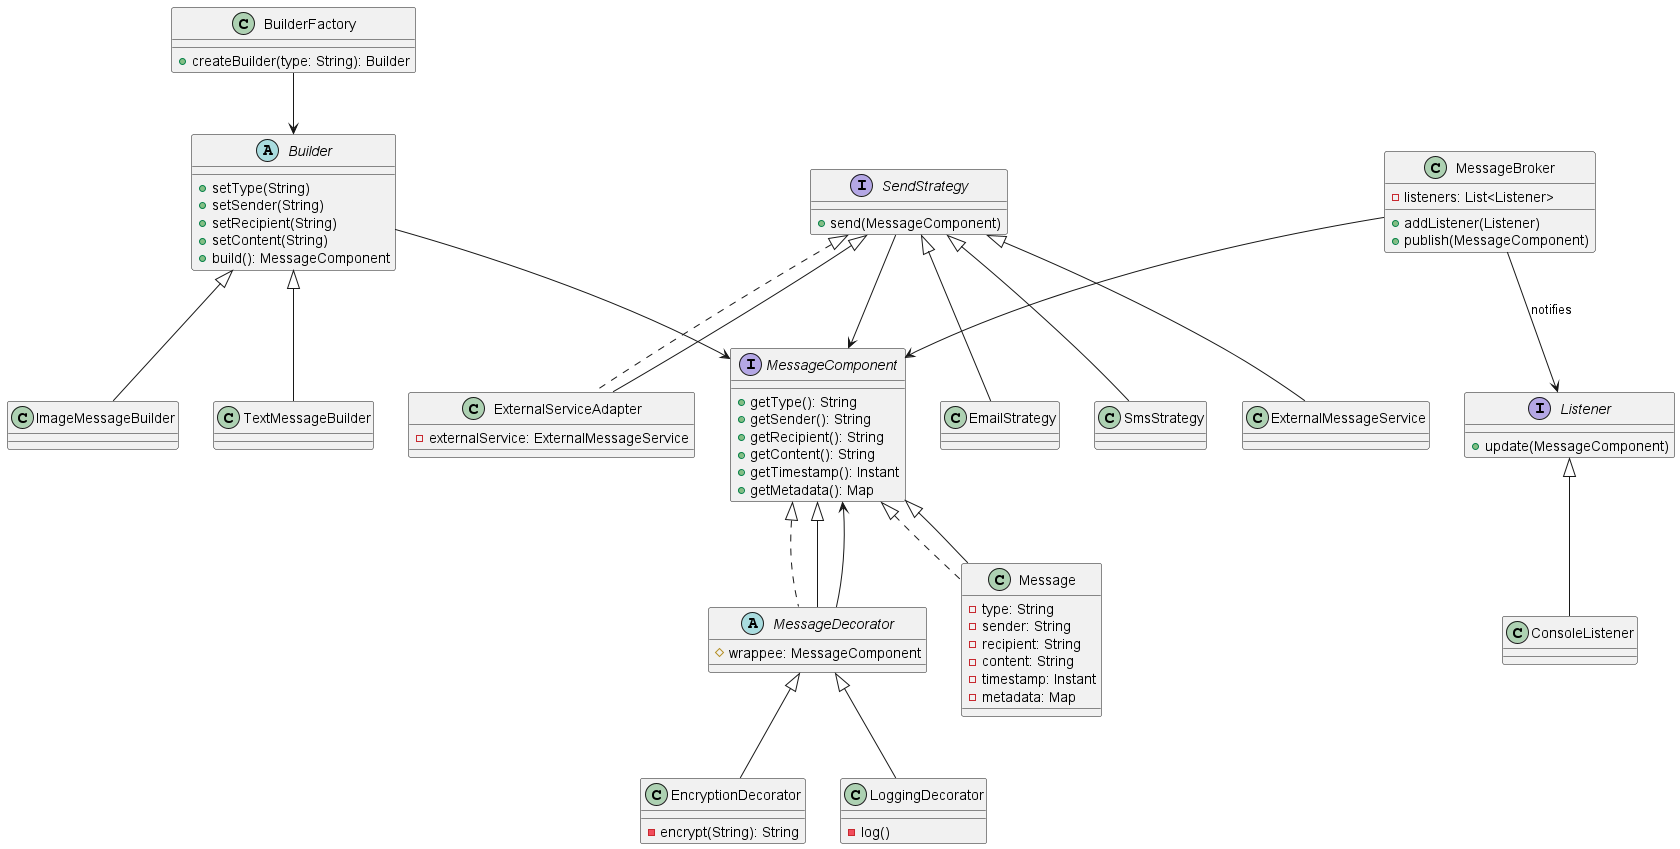

The diagram above was rendered by PlantUML. Its source (embedded in the PNG):
@startuml

' ====================
' COMPONENT / PRODUCT
' ====================
interface MessageComponent {
    + getType(): String
    + getSender(): String
    + getRecipient(): String
    + getContent(): String
    + getTimestamp(): Instant
    + getMetadata(): Map
}

class Message implements MessageComponent {
    - type: String
    - sender: String
    - recipient: String
    - content: String
    - timestamp: Instant
    - metadata: Map
}

MessageComponent <|-- Message

' ====================
' BUILDER + FACTORY
' ====================
abstract class Builder {
    + setType(String)
    + setSender(String)
    + setRecipient(String)
    + setContent(String)
    + build(): MessageComponent
}

class TextMessageBuilder
class ImageMessageBuilder

Builder <|-- TextMessageBuilder
Builder <|-- ImageMessageBuilder

class BuilderFactory {
    + createBuilder(type: String): Builder
}

' ====================
' DECORATOR
' ====================
abstract class MessageDecorator implements MessageComponent {
    # wrappee: MessageComponent
}

class EncryptionDecorator {
    - encrypt(String): String
}

class LoggingDecorator {
    - log()
}

MessageDecorator <|-- EncryptionDecorator
MessageDecorator <|-- LoggingDecorator
MessageComponent <|-- MessageDecorator

' ====================
' STRATEGY
' ====================
interface SendStrategy {
    + send(MessageComponent)
}

class EmailStrategy
class SmsStrategy
class ExternalMessageService

SendStrategy <|-- EmailStrategy
SendStrategy <|-- SmsStrategy
SendStrategy <|-- ExternalMessageService

' ====================
' ADAPTER
' ====================
class ExternalServiceAdapter implements SendStrategy {
    - externalService: ExternalMessageService
}

SendStrategy <|-- ExternalServiceAdapter

' ====================
' OBSERVER
' ====================
interface Listener {
    + update(MessageComponent)
}

class ConsoleListener
class MessageBroker {
    - listeners: List<Listener>
    + addListener(Listener)
    + publish(MessageComponent)
}

Listener <|-- ConsoleListener
MessageBroker --> Listener : notifies

' ====================
' RELATIONS
' ====================
BuilderFactory --> Builder
Builder --> MessageComponent
MessageDecorator --> MessageComponent
SendStrategy --> MessageComponent
MessageBroker --> MessageComponent

@enduml